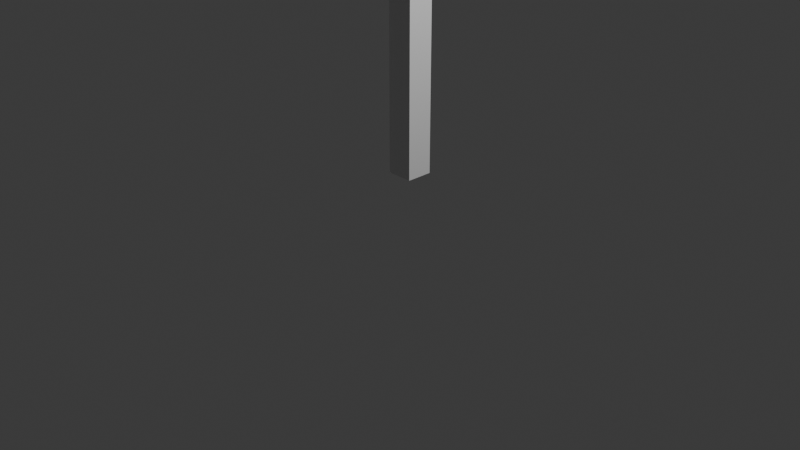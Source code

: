 # Source: poste2.blend  (saved by Blender 5.2.44; exported with 4.5.12 LTS)
import bpy
from mathutils import Matrix  # noqa: F401  (used for matrix-valued properties, if any)

bpy.ops.wm.read_factory_settings(use_empty=True)
scene = bpy.context.scene
scene.name = 'Scene'

# ---- collections
col_collection = bpy.data.collections.new('Collection'); scene.collection.children.link(col_collection)

# ---- materials (node trees are filled in below, after node groups)
mat_material = bpy.data.materials.new('Material')
mat_material.alpha_threshold = 0.0
mat_material.use_backface_culling_lightprobe_volume = False
mat_material.roughness = 0.5
mat_material.line_color = (0.0, 0.0, 0.0, 1.0)

# ---- material node trees
mat_material.use_nodes = True; mat_material.node_tree.nodes.clear()
_N = mat_material.node_tree.nodes; _L = mat_material.node_tree.links
n0 = _N.new('ShaderNodeOutputMaterial'); n0.name = 'Material Output'; n0.location = (200, 100)
n1 = _N.new('ShaderNodeBsdfPrincipled'); n1.name = 'Principled BSDF'; n1.location = (-200, 100)
n1.inputs[10].default_value = 0.005
_L.new(n1.outputs[0], n0.inputs[0])
n0.is_active_output = True

# ---- world
world_world = bpy.data.worlds.new('World'); scene.world = world_world
world_world.use_nodes = True; world_world.node_tree.nodes.clear()
_N = world_world.node_tree.nodes; _L = world_world.node_tree.links
n0 = _N.new('ShaderNodeOutputWorld'); n0.name = 'World Output'; n0.location = (200, 100)
n1 = _N.new('ShaderNodeBackground'); n1.name = 'Background'; n1.location = (-200, 100)
n1.inputs[0].default_value = (0.05088, 0.05088, 0.05088, 1.0)
_L.new(n1.outputs[0], n0.inputs[0])
n0.is_active_output = True
world_world.color = (0.05088, 0.05088, 0.05088)
world_world.sun_shadow_jitter_overblur = 0.0

# ---- cameras
cam_camera = bpy.data.cameras.new('Camera')
cam_camera.clip_end = 100.0
cam_camera.ortho_scale = 7.314

# ---- lights
light_light = bpy.data.lights.new('Light', 'POINT')
light_light.energy = 1000.0
light_light.shadow_soft_size = 0.1

# ---- meshes
me_cube = bpy.data.meshes.new('Cube')
me_cube.from_pydata([(0.227, 0.227, -12.8), (0.5242, 0.5242, -40.48), (0.227, -0.227, -12.8), (0.5242, -0.5242, -40.48), (-0.227, 0.227, -12.8), (-0.5242, 0.5242, -40.48), (-0.227, -0.227, -12.8), (-0.5242, -0.5242, -40.48), (0.5242, 0.5242, -16.27), (-0.5242, -0.5242, -16.27), (0.5242, -0.5242, -16.27), (-0.5242, 0.5242, -16.27), (-0.5242, -0.5242, -15.36), (0.5242, 0.5242, -15.36), (0.5242, -0.5242, -15.36), (-0.5242, 0.5242, -15.36), (0.3494, 5.023, -15.51), (0.3494, 5.023, -16.12), (-0.3494, 5.023, -15.51), (-0.3494, 5.023, -16.12), (0.4423, -10.06, -15.43), (0.4423, -10.06, -16.2), (-0.4423, -10.06, -16.2), (-0.4423, -10.06, -15.43), (0.4156, -8.039, -15.45), (-0.4156, -8.039, -15.45), (-0.4156, -8.039, -16.18), (0.4156, -8.039, -16.18)], [], [(0, 4, 6, 2), (14, 2, 6, 12), (12, 6, 4, 15), (5, 1, 3, 7), (13, 0, 2, 14), (15, 4, 0, 13), (5, 11, 8, 1), (1, 8, 10, 3), (7, 9, 11, 5), (3, 10, 9, 7), (11, 15, 18, 19), (8, 13, 14, 10), (9, 12, 15, 11), (26, 27, 21, 22), (19, 18, 16, 17), (15, 13, 16, 18), (8, 11, 19, 17), (13, 8, 17, 16), (21, 20, 23, 22), (25, 26, 22, 23), (24, 25, 23, 20), (27, 24, 20, 21), (9, 10, 27, 26), (12, 9, 26, 25), (14, 12, 25, 24), (10, 14, 24, 27)])
_uv = me_cube.uv_layers.new(name='UVMap')
_uv.uv.foreach_set('vector', [0.625, 0.5, 0.875, 0.5, 0.875, 0.75, 0.625, 0.75, 0.6221, 0.75, 0.625, 0.75, 0.625, 1.0, 0.6221, 1.0, 0.6221, 0.0, 0.625, 0.0, 0.625, 0.25, 0.6221, 0.25, 0.125, 0.5, 0.375, 0.5, 0.375, 0.75, 0.125, 0.75, 0.6221, 0.5, 0.625, 0.5, 0.625, 0.75, 0.6221, 0.75, 0.6221, 0.25, 0.625, 0.25, 0.625, 0.5, 0.6221, 0.5, 0.375, 0.25, 0.6192, 0.25, 0.6192, 0.5, 0.375, 0.5, 0.375, 0.5, 0.6192, 0.5, 0.6192, 0.75, 0.375, 0.75, 0.375, 0.0, 0.6192, 0.0, 0.6192, 0.25, 0.375, 0.25, 0.375, 0.75, 0.6192, 0.75, 0.6192, 1.0, 0.375, 1.0, 0.6192, 0.25, 0.6221, 0.25, 0.6221, 0.25, 0.6192, 0.25, 0.6192, 0.5, 0.6221, 0.5, 0.6221, 0.75, 0.6192, 0.75, 0.6192, 0.0, 0.6221, 0.0, 0.6221, 0.25, 0.6192, 0.25, 0.6192, 1.0, 0.6192, 0.75, 0.6192, 0.75, 0.6192, 1.0, 0.6192, 0.25, 0.6221, 0.25, 0.6221, 0.5, 0.6192, 0.5, 0.6221, 0.25, 0.6221, 0.5, 0.6221, 0.5, 0.6221, 0.25, 0.6192, 0.5, 0.6192, 0.25, 0.6192, 0.25, 0.6192, 0.5, 0.6221, 0.5, 0.6192, 0.5, 0.6192, 0.5, 0.6221, 0.5, 0.6192, 0.75, 0.6221, 0.75, 0.6221, 1.0, 0.6192, 1.0, 0.6221, 0.0, 0.6192, 0.0, 0.6192, 0.0, 0.6221, 0.0, 0.6221, 0.75, 0.6221, 1.0, 0.6221, 1.0, 0.6221, 0.75, 0.6192, 0.75, 0.6221, 0.75, 0.6221, 0.75, 0.6192, 0.75, 0.6192, 1.0, 0.6192, 0.75, 0.6192, 0.75, 0.6192, 1.0, 0.6221, 0.0, 0.6192, 0.0, 0.6192, 0.0, 0.6221, 0.0, 0.6221, 0.75, 0.6221, 1.0, 0.6221, 1.0, 0.6221, 0.75, 0.6192, 0.75, 0.6221, 0.75, 0.6221, 0.75, 0.6192, 0.75])
me_cube.materials.append(mat_material)
me_cube.use_mirror_vertex_groups = False
me_cube.update()
me_cube_001 = bpy.data.meshes.new('Cube.001')
me_cube_001.from_pydata([(2.735, 0.8704, 18.64), (2.732, 0.8675, 11.44), (2.424, -4.376, 18.56), (2.422, -4.374, 11.52), (-2.447, 1.101, 18.58), (-2.444, 1.099, 11.49), (-2.423, -4.376, 18.56), (-2.42, -4.374, 11.52), (2.735, -4.144, 18.64), (-2.739, -4.067, 18.56), (-2.736, -4.065, 11.51), (2.732, -4.141, 11.44), (2.72, -4.357, 18.84), (2.716, -4.352, 11.23), (2.448, 1.101, 18.58), (2.445, 1.099, 11.49), (2.72, 1.083, 18.84), (2.716, 1.079, 11.23), (-2.739, 0.7937, 18.56), (-2.736, 0.7912, 11.51), (-2.719, 1.083, 18.84), (-2.715, 1.079, 11.23), (-2.719, -4.357, 18.84), (-2.715, -4.352, 11.23), (2.432, -4.273, 18.57), (-2.431, -4.273, 18.57), (-2.429, -4.27, 11.51), (2.43, -4.27, 11.51), (2.607, -4.155, 18.65), (2.603, -4.151, 11.42), (2.607, 0.8811, 18.65), (2.603, 0.8776, 11.42), (2.469, 0.8487, 18.61), (2.465, 0.8452, 11.47), (-2.468, 0.8487, 18.61), (-2.464, 0.8452, 11.47), (-2.548, 0.8093, 18.58), (-2.545, 0.8062, 11.49), (-2.548, -4.083, 18.58), (-2.545, -4.08, 11.49), (0.0005784, -4.523, 19.06), (0.0005784, -4.514, 11.0), (0.0005784, 1.249, 19.06), (0.0005784, 1.241, 11.0), (0.0005784, -4.516, 18.73), (0.0005784, -4.511, 11.34), (0.0005784, 1.243, 18.76), (0.0005784, 1.238, 11.31), (0.0005784, -4.412, 18.75), (0.0005784, -4.406, 11.32), (0.0005784, 0.987, 18.8), (0.0005784, 0.9811, 11.27), (2.886, -1.637, 19.06), (2.878, -1.637, 11.0), (-2.885, -1.637, 19.06), (-2.877, -1.637, 11.0), (2.882, -1.637, 18.82), (2.876, -1.637, 11.25), (-2.879, -1.637, 18.74), (-2.874, -1.637, 11.33), (2.752, -1.637, 18.84), (2.746, -1.637, 11.22), (-2.686, -1.637, 18.77), (-2.68, -1.637, 11.3), (0.0005784, -1.637, 10.65), (0.0005784, -1.637, 19.41), (-0.5909, -2.228, 19.18), (-0.2678, -1.905, 19.65), (-0.5909, -1.045, 19.18), (-0.2678, -1.368, 19.65), (0.5921, -2.228, 19.18), (0.269, -1.905, 19.65), (0.5921, -1.045, 19.18), (0.269, -1.368, 19.65), (-0.9435, -1.956, 20.19), (-0.9435, -1.317, 20.19), (0.957, -1.317, 20.19), (0.957, -1.956, 20.19), (0.957, -1.956, 22.0), (0.957, -1.317, 22.0), (-0.9435, -1.317, 22.0), (-0.9435, -1.956, 22.0), (-1.255, -1.299, 19.86), (1.269, -1.299, 19.86), (1.269, -1.975, 19.86), (-1.255, -1.975, 19.86), (-1.255, -1.299, 22.33), (-1.255, -1.975, 22.33), (1.269, -1.975, 22.33), (1.269, -1.299, 22.33)], [], [(65, 54, 22, 40), (64, 53, 13, 41), (6, 7, 26, 25), (57, 1, 31, 61), (47, 5, 35, 51), (59, 10, 39, 63), (44, 2, 12, 40), (45, 7, 23, 41), (2, 3, 13, 12), (7, 6, 22, 23), (11, 8, 12, 13), (56, 0, 16, 52), (57, 11, 13, 53), (0, 1, 17, 16), (15, 14, 16, 17), (46, 4, 20, 42), (47, 15, 17, 43), (4, 5, 21, 20), (19, 18, 20, 21), (58, 9, 22, 54), (9, 10, 23, 22), (59, 19, 21, 55), (49, 48, 25, 26), (45, 3, 27, 49), (3, 2, 24, 27), (44, 6, 25, 48), (61, 60, 28, 29), (8, 11, 29, 28), (1, 0, 30, 31), (56, 8, 28, 60), (51, 50, 32, 33), (14, 15, 33, 32), (5, 4, 34, 35), (46, 14, 32, 50), (63, 62, 36, 37), (58, 18, 36, 62), (10, 9, 38, 39), (18, 19, 37, 36), (4, 46, 50, 34), (35, 34, 50, 51), (2, 44, 48, 24), (7, 45, 49, 26), (27, 24, 48, 49), (5, 47, 43, 21), (14, 46, 42, 16), (3, 45, 41, 13), (6, 44, 40, 22), (15, 47, 51, 33), (55, 64, 41, 23), (52, 65, 40, 12), (16, 42, 65, 52), (21, 43, 64, 55), (9, 58, 62, 38), (39, 38, 62, 63), (0, 56, 60, 30), (31, 30, 60, 61), (10, 59, 55, 23), (18, 58, 54, 20), (1, 57, 53, 17), (8, 56, 52, 12), (19, 59, 63, 37), (11, 57, 61, 29), (43, 17, 53, 64), (42, 20, 54, 65), (66, 67, 69, 68), (68, 69, 73, 72), (72, 73, 71, 70), (70, 71, 67, 66), (68, 72, 70, 66), (69, 67, 85, 82), (80, 81, 74, 75), (67, 71, 84, 85), (73, 69, 82, 83), (71, 73, 83, 84), (75, 74, 77, 76), (82, 85, 87, 86), (87, 88, 89, 86), (84, 83, 89, 88), (75, 76, 83, 82), (77, 74, 85, 84), (80, 75, 82, 86), (74, 81, 87, 85), (78, 77, 84, 88), (76, 79, 89, 83), (81, 78, 88, 87), (79, 80, 86, 89), (78, 81, 80, 79), (78, 79, 76, 77)])
_uv = me_cube_001.uv_layers.new(name='UVMap')
_uv.uv.foreach_set('vector', [0.5, 0.125, 0.625, 0.125, 0.625, 0.25, 0.5, 0.25, 0.5, 0.375, 0.625, 0.375, 0.625, 0.5, 0.5, 0.5, 0.6147, 0.7356, 0.3853, 0.7356, 0.3853, 0.7356, 0.6147, 0.7356, 0.3824, 0.875, 0.3824, 0.7604, 0.3824, 0.7604, 0.3824, 0.875, 0.1345, 0.625, 0.1345, 0.5133, 0.1345, 0.5133, 0.1345, 0.625, 0.6351, 0.625, 0.6351, 0.5141, 0.6351, 0.5141, 0.6351, 0.625, 0.6147, 0.625, 0.6147, 0.5144, 0.625, 0.5, 0.625, 0.625, 0.3853, 0.625, 0.3853, 0.7356, 0.375, 0.75, 0.375, 0.625, 0.6147, 0.5144, 0.3853, 0.5144, 0.375, 0.5, 0.625, 0.5, 0.3853, 0.7356, 0.6147, 0.7356, 0.625, 0.75, 0.375, 0.75, 0.3824, 0.9896, 0.6176, 0.9896, 0.625, 1.0, 0.375, 1.0, 0.6176, 0.875, 0.6176, 0.7604, 0.625, 0.75, 0.625, 0.875, 0.3824, 0.875, 0.3824, 0.9896, 0.375, 1.0, 0.375, 0.875, 0.6176, 0.7604, 0.3824, 0.7604, 0.375, 0.75, 0.625, 0.75, 0.1345, 0.7367, 0.3655, 0.7367, 0.375, 0.75, 0.125, 0.75, 0.3655, 0.625, 0.3655, 0.5133, 0.375, 0.5, 0.375, 0.625, 0.1345, 0.625, 0.1345, 0.7367, 0.125, 0.75, 0.125, 0.625, 0.3655, 0.5133, 0.1345, 0.5133, 0.125, 0.5, 0.375, 0.5, 0.6351, 0.7359, 0.8649, 0.7359, 0.875, 0.75, 0.625, 0.75, 0.8649, 0.625, 0.8649, 0.5141, 0.875, 0.5, 0.875, 0.625, 0.8649, 0.5141, 0.6351, 0.5141, 0.625, 0.5, 0.875, 0.5, 0.6351, 0.625, 0.6351, 0.7359, 0.625, 0.75, 0.625, 0.625, 0.3853, 0.625, 0.6147, 0.625, 0.6147, 0.7356, 0.3853, 0.7356, 0.3853, 0.625, 0.3853, 0.5144, 0.3853, 0.5144, 0.3853, 0.625, 0.3853, 0.5144, 0.6147, 0.5144, 0.6147, 0.5144, 0.3853, 0.5144, 0.6147, 0.625, 0.6147, 0.7356, 0.6147, 0.7356, 0.6147, 0.625, 0.3824, 0.875, 0.6176, 0.875, 0.6176, 0.9896, 0.3824, 0.9896, 0.6176, 0.9896, 0.3824, 0.9896, 0.3824, 0.9896, 0.6176, 0.9896, 0.3824, 0.7604, 0.6176, 0.7604, 0.6176, 0.7604, 0.3824, 0.7604, 0.6176, 0.875, 0.6176, 0.9896, 0.6176, 0.9896, 0.6176, 0.875, 0.1345, 0.625, 0.3655, 0.625, 0.3655, 0.7367, 0.1345, 0.7367, 0.3655, 0.7367, 0.1345, 0.7367, 0.1345, 0.7367, 0.3655, 0.7367, 0.1345, 0.5133, 0.3655, 0.5133, 0.3655, 0.5133, 0.1345, 0.5133, 0.3655, 0.625, 0.3655, 0.7367, 0.3655, 0.7367, 0.3655, 0.625, 0.6351, 0.625, 0.8649, 0.625, 0.8649, 0.7359, 0.6351, 0.7359, 0.8649, 0.625, 0.8649, 0.7359, 0.8649, 0.7359, 0.8649, 0.625, 0.6351, 0.5141, 0.8649, 0.5141, 0.8649, 0.5141, 0.6351, 0.5141, 0.8649, 0.7359, 0.6351, 0.7359, 0.6351, 0.7359, 0.8649, 0.7359, 0.3655, 0.5133, 0.3655, 0.625, 0.3655, 0.625, 0.3655, 0.5133, 0.1345, 0.5133, 0.3655, 0.5133, 0.3655, 0.625, 0.1345, 0.625, 0.6147, 0.5144, 0.6147, 0.625, 0.6147, 0.625, 0.6147, 0.5144, 0.3853, 0.7356, 0.3853, 0.625, 0.3853, 0.625, 0.3853, 0.7356, 0.3853, 0.5144, 0.6147, 0.5144, 0.6147, 0.625, 0.3853, 0.625, 0.1345, 0.5133, 0.1345, 0.625, 0.125, 0.625, 0.125, 0.5, 0.3655, 0.7367, 0.3655, 0.625, 0.375, 0.625, 0.375, 0.75, 0.3853, 0.5144, 0.3853, 0.625, 0.375, 0.625, 0.375, 0.5, 0.6147, 0.7356, 0.6147, 0.625, 0.625, 0.625, 0.625, 0.75, 0.1345, 0.7367, 0.1345, 0.625, 0.1345, 0.625, 0.1345, 0.7367, 0.375, 0.375, 0.5, 0.375, 0.5, 0.5, 0.375, 0.5, 0.375, 0.125, 0.5, 0.125, 0.5, 0.25, 0.375, 0.25, 0.375, 0.0, 0.5, 0.0, 0.5, 0.125, 0.375, 0.125, 0.375, 0.25, 0.5, 0.25, 0.5, 0.375, 0.375, 0.375, 0.8649, 0.5141, 0.8649, 0.625, 0.8649, 0.625, 0.8649, 0.5141, 0.6351, 0.5141, 0.8649, 0.5141, 0.8649, 0.625, 0.6351, 0.625, 0.6176, 0.7604, 0.6176, 0.875, 0.6176, 0.875, 0.6176, 0.7604, 0.3824, 0.7604, 0.6176, 0.7604, 0.6176, 0.875, 0.3824, 0.875, 0.6351, 0.5141, 0.6351, 0.625, 0.625, 0.625, 0.625, 0.5, 0.8649, 0.7359, 0.8649, 0.625, 0.875, 0.625, 0.875, 0.75, 0.3824, 0.7604, 0.3824, 0.875, 0.375, 0.875, 0.375, 0.75, 0.6176, 0.9896, 0.6176, 0.875, 0.625, 0.875, 0.625, 1.0, 0.6351, 0.7359, 0.6351, 0.625, 0.6351, 0.625, 0.6351, 0.7359, 0.3824, 0.9896, 0.3824, 0.875, 0.3824, 0.875, 0.3824, 0.9896, 0.5, 0.25, 0.625, 0.25, 0.625, 0.375, 0.5, 0.375, 0.5, 0.0, 0.625, 0.0, 0.625, 0.125, 0.5, 0.125, 0.375, 0.0, 0.625, 0.0, 0.625, 0.25, 0.375, 0.25, 0.375, 0.25, 0.625, 0.25, 0.625, 0.5, 0.375, 0.5, 0.375, 0.5, 0.625, 0.5, 0.625, 0.75, 0.375, 0.75, 0.375, 0.75, 0.625, 0.75, 0.625, 1.0, 0.375, 1.0, 0.125, 0.5, 0.375, 0.5, 0.375, 0.75, 0.125, 0.75, 0.625, 0.25, 0.625, 0.0, 0.625, 0.0, 0.625, 0.25, 0.625, 0.2755, 0.625, 0.9745, 0.625, 0.9745, 0.625, 0.2755, 0.625, 1.0, 0.625, 0.75, 0.625, 0.75, 0.625, 1.0, 0.625, 0.5, 0.625, 0.25, 0.625, 0.25, 0.625, 0.5, 0.625, 0.75, 0.625, 0.5, 0.625, 0.5, 0.625, 0.75, 0.625, 0.2755, 0.625, 0.9745, 0.625, 0.7755, 0.625, 0.4745, 0.625, 0.25, 0.625, 0.0, 0.625, 0.0, 0.625, 0.25, 0.625, 1.0, 0.625, 0.75, 0.625, 0.5, 0.625, 0.25, 0.625, 0.75, 0.625, 0.5, 0.625, 0.5, 0.625, 0.75, 0.625, 0.2755, 0.625, 0.4745, 0.625, 0.5, 0.625, 0.25, 0.625, 0.7755, 0.625, 0.9745, 0.625, 1.0, 0.625, 0.75, 0.625, 0.2755, 0.625, 0.2755, 0.625, 0.25, 0.625, 0.25, 0.625, 0.9745, 0.625, 0.9745, 0.625, 1.0, 0.625, 1.0, 0.625, 0.7755, 0.625, 0.7755, 0.625, 0.75, 0.625, 0.75, 0.625, 0.4745, 0.625, 0.4745, 0.625, 0.5, 0.625, 0.5, 0.625, 0.9745, 0.625, 0.7755, 0.625, 0.75, 0.625, 1.0, 0.625, 0.4745, 0.625, 0.2755, 0.625, 0.25, 0.625, 0.5, 0.625, 0.7755, 0.625, 0.9745, 0.625, 0.2755, 0.625, 0.4745, 0.625, 0.7755, 0.625, 0.4745, 0.625, 0.4745, 0.625, 0.7755])
me_cube_001.update()

# ---- objects
ob_cube = bpy.data.objects.new('Cube', me_cube)
ob_light = bpy.data.objects.new('Light', light_light)
ob_camera = bpy.data.objects.new('Camera', cam_camera)
ob_cube_001 = bpy.data.objects.new('Cube.001', me_cube_001)

# ---- transforms, parenting, visibility, modifiers, constraints
ob_cube.location = (0.0, 0.1446, 11.33)
ob_cube.scale = (0.2684, 0.2684, 0.2684)
ob_cube.lock_rotations_4d = False
ob_cube.empty_display_type = 'ARROWS'
ob_cube.lineart.crease_threshold = 0.0
ob_light.location = (4.076, 1.005, 5.904)
ob_light.rotation_euler = (0.6503, 0.05522, 1.866)
ob_light.lock_rotations_4d = False
ob_light.empty_display_type = 'ARROWS'
ob_light.color = (0.0, 0.0, 0.0, 0.0)
ob_light.lineart.crease_threshold = 0.0
ob_camera.location = (7.359, -6.926, 4.958)
ob_camera.rotation_euler = (1.109, 0.0, 0.8149)
ob_camera.lock_rotations_4d = False
ob_camera.empty_display_type = 'ARROWS'
ob_camera.color = (0.0, 0.0, 0.0, 0.0)
ob_camera.display_type = 'WIRE'
ob_camera.lineart.crease_threshold = 0.0
ob_cube_001.location = (0.0, -1.813, 4.72)
ob_cube_001.scale = (0.1123, 0.1123, 0.1123)

# ---- collection membership
col_collection.objects.link(ob_cube)
col_collection.objects.link(ob_light)
col_collection.objects.link(ob_camera)
col_collection.objects.link(ob_cube_001)

# ---- scene / render settings (as saved in the file)
scene.camera = ob_camera
scene.frame_start = 1; scene.frame_end = 250; scene.frame_set(31)
scene.render.engine = 'BLENDER_EEVEE_NEXT'
scene.render.bake_bias = 0.0
scene.render.bake_samples = 0
scene.render.compositor_device = 'GPU'
scene.eevee.use_volume_custom_range = False
scene.eevee.fast_gi_thickness_near = 0.1
scene.eevee.fast_gi_thickness_far = 0.0
scene.eevee.ray_tracing_options.screen_trace_thickness = 0.1
bpy.context.view_layer.update()
